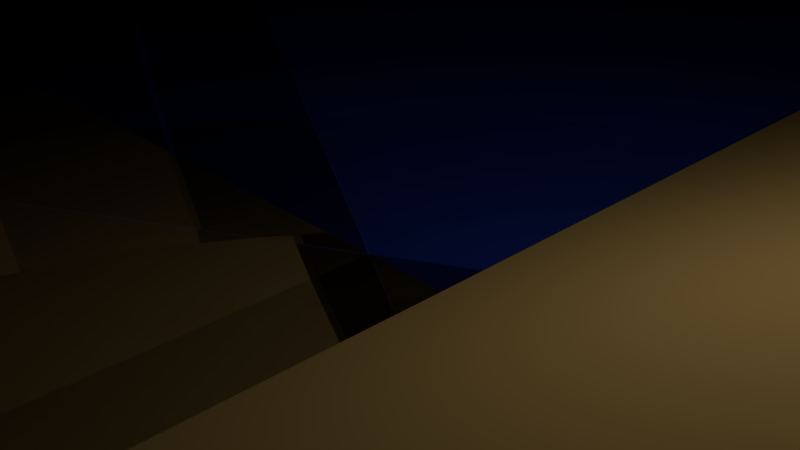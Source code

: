 # Source: FloorWater.blend  (saved by Blender 2.78.0; exported with 4.5.12 LTS)
import bpy
from mathutils import Matrix  # noqa: F401  (used for matrix-valued properties, if any)

bpy.ops.wm.read_factory_settings(use_empty=True)
scene = bpy.context.scene
scene.name = 'Scene'

# ---- collections
col_collection_1 = bpy.data.collections.new('Collection 1'); scene.collection.children.link(col_collection_1)

# ---- materials (node trees are filled in below, after node groups)
mat_tile_waterdeep = bpy.data.materials.new('tile_waterDeep')
mat_tile_waterdeep.alpha_threshold = 0.0
mat_tile_waterdeep.use_transparent_shadow = False
mat_tile_waterdeep.diffuse_color = (0.02432, 0.07331, 0.5173, 1.0)
mat_tile_waterdeep.roughness = 0.5
mat_tile_top02 = bpy.data.materials.new('tile_top02')
mat_tile_top02.alpha_threshold = 0.0
mat_tile_top02.use_transparent_shadow = False
mat_tile_top02.diffuse_color = (0.3226, 0.8, 0.1815, 1.0)
mat_tile_top02.roughness = 0.5
mat_tile_waterbase = bpy.data.materials.new('tile_waterBase')
mat_tile_waterbase.alpha_threshold = 0.0
mat_tile_waterbase.use_transparent_shadow = False
mat_tile_waterbase.diffuse_color = (0.07925, 0.3712, 0.8, 1.0)
mat_tile_waterbase.roughness = 0.5
mat_tile_top04 = bpy.data.materials.new('tile_top04')
mat_tile_top04.alpha_threshold = 0.0
mat_tile_top04.use_transparent_shadow = False
mat_tile_top04.roughness = 0.5
mat_tile_top05 = bpy.data.materials.new('tile_top05')
mat_tile_top05.alpha_threshold = 0.0
mat_tile_top05.use_transparent_shadow = False
mat_tile_top05.diffuse_color = (0.8, 0.7633, 0.04656, 1.0)
mat_tile_top05.roughness = 0.5
mat_tile_top06 = bpy.data.materials.new('tile_top06')
mat_tile_top06.alpha_threshold = 0.0
mat_tile_top06.use_transparent_shadow = False
mat_tile_top06.diffuse_color = (0.8, 0.1391, 0.07538, 1.0)
mat_tile_top06.roughness = 0.5
mat_tile_waterlight = bpy.data.materials.new('tile_waterLight')
mat_tile_waterlight.alpha_threshold = 0.0
mat_tile_waterlight.use_transparent_shadow = False
mat_tile_waterlight.diffuse_color = (0.2785, 0.4828, 0.8, 1.0)
mat_tile_waterlight.roughness = 0.5
mat_canyon_orangemat = bpy.data.materials.new('Canyon_orangeMat')
mat_canyon_orangemat.alpha_threshold = 0.0
mat_canyon_orangemat.use_transparent_shadow = False
mat_canyon_orangemat.diffuse_color = (0.9047, 0.5647, 0.1746, 1.0)
mat_canyon_orangemat.roughness = 0.5

# ---- material node trees

# ---- world
world_world = bpy.data.worlds.new('World'); scene.world = world_world
world_world.color = (0.05088, 0.05088, 0.05088)
world_world.use_sun_shadow = False
world_world.sun_shadow_jitter_overblur = 0.0
world_world.cycles.sampling_method = 'MANUAL'

# ---- cameras
cam_camera = bpy.data.cameras.new('Camera')
cam_camera.clip_end = 100.0
cam_camera.lens = 35.0
cam_camera.sensor_width = 32.0
cam_camera.sensor_height = 18.0
cam_camera.ortho_scale = 7.314
cam_camera.dof.focus_distance = 0.0
cam_camera.dof.aperture_fstop = 128.0

# ---- lights
light_lamp = bpy.data.lights.new('Lamp', 'POINT')
light_lamp.transmission_factor = 0.0
light_lamp.cutoff_distance = 30.0
light_lamp.energy = 100.0
light_lamp.shadow_buffer_clip_start = 1.001
light_lamp.shadow_soft_size = 0.1
light_lamp.shadow_maximum_resolution = 0.006
light_lamp.use_absolute_resolution = True

# ---- meshes
me_object_000 = bpy.data.meshes.new('Object.000')
me_object_000.from_pydata([(0.0, 6530.0, -200.0), (-5678.0, -3265.0, -200.0), (-5678.0, 3265.0, -200.0), (-5678.0, 3265.0, 0.0005035), (0.0, 6530.0, 0.001022), (5678.0, 3265.0, -200.0), (5678.0, -3265.0, -200.0), (5678.0, -3265.0, -0.0005035), (0.0, -6530.0, -200.0), (0.0, -6530.0, -0.001022), (-5678.0, -3265.0, -0.0005035), (5678.0, 3265.0, 0.0005035), (0.0, 0.0, 0.0)], [], [(3, 0, 2), (0, 3, 4), (4, 5, 0), (5, 7, 6), (7, 8, 6), (8, 7, 9), (9, 1, 8), (1, 9, 10), (3, 1, 10), (9, 12, 10), (7, 11, 12), (12, 11, 4), (7, 5, 11), (5, 4, 11), (1, 3, 2), (7, 12, 9), (12, 4, 3), (10, 12, 3)])
me_object_000.polygons.foreach_set('use_smooth', [True] * 18)
me_object_000.polygons.foreach_set('material_index', [4, 4, 5, 0, 1, 1, 2, 2, 3, 2, 0, 5, 0, 5, 3, 1, 4, 3])
_k = set([(0, 4), (1, 3), (1, 10), (2, 3), (3, 4), (3, 10), (4, 11), (5, 7), (5, 11), (6, 7), (7, 9), (7, 11), (8, 9), (9, 10)])
me_object_000.attributes.new('sharp_edge', 'BOOLEAN', 'EDGE').data.foreach_set('value', [ (min(e.vertices), max(e.vertices)) in _k for e in me_object_000.edges])
_uv = me_object_000.uv_layers.new(name='UVMap')
_uv.uv.foreach_set('vector', [0.8458, 0.2485, 0.7687, 0.7485, 0.7687, 0.2485, 0.7687, 0.7485, 0.8458, 0.2485, 0.8458, 0.7485, 0.8458, 0.7485, 0.7687, 1.0, 0.7687, 0.7485, 0.9229, 0.0, 1.0, 0.4985, 0.9229, 0.4985, 0.9229, 0.0, 0.8458, 0.2515, 0.8458, 0.0, 0.8458, 0.2515, 0.9229, 0.0, 0.9229, 0.2515, 0.9229, 0.2515, 0.8458, 0.7515, 0.8458, 0.2515, 0.8458, 0.7515, 0.9229, 0.2515, 0.9229, 0.7515, 0.8458, 0.2485, 0.7687, 5.291e-08, 0.8458, 0.0, 1.177e-07, 0.7485, 0.3843, 0.5, 0.3843, 1.0, 0.0, 0.2485, 0.3843, 0.0, 0.3843, 0.5, 0.3843, 0.5, 0.3843, 0.0, 0.7687, 0.2515, 1.0, 0.4985, 0.9229, 0.0, 1.0, 0.0, 0.7687, 1.0, 0.8458, 0.7485, 0.8458, 1.0, 0.7687, 5.291e-08, 0.8458, 0.2485, 0.7687, 0.2485, 0.0, 0.2485, 0.3843, 0.5, 1.177e-07, 0.7485, 0.3843, 0.5, 0.7687, 0.2515, 0.7687, 0.7515, 0.3843, 1.0, 0.3843, 0.5, 0.7687, 0.7515])
me_object_000.materials.append(mat_tile_waterdeep)
me_object_000.materials.append(mat_tile_top02)
me_object_000.materials.append(mat_tile_waterbase)
me_object_000.materials.append(mat_tile_top04)
me_object_000.materials.append(mat_tile_top05)
me_object_000.materials.append(mat_tile_top06)
me_object_000.use_remesh_preserve_volume = False
me_object_000.use_remesh_preserve_attributes = False
me_object_000.use_mirror_vertex_groups = False
me_object_000.update()
me_object_000.normals_split_custom_set([tuple(v) for v in zip(*[iter([-0.4985, 0.8669, 0.0, -0.4985, 0.8669, 0.0, -0.4985, 0.8669, 0.0, -0.4985, 0.8669, 0.0, -0.4985, 0.8669, 0.0, -0.4985, 0.8669, 0.0, 0.4985, 0.8669, 0.0, 0.4985, 0.8669, 0.0, 0.4985, 0.8669, 0.0, 1.0, -1.914e-07, 0.0, 1.0, -1.914e-07, 0.0, 1.0, -1.914e-07, 0.0, 0.4985, -0.8669, 0.0, 0.4985, -0.8669, 0.0, 0.4985, -0.8669, 0.0, 0.4985, -0.8669, 0.0, 0.4985, -0.8669, 0.0, 0.4985, -0.8669, 0.0, -0.4985, -0.8669, 0.0, -0.4985, -0.8669, 0.0, -0.4985, -0.8669, 0.0, -0.4985, -0.8669, 0.0, -0.4985, -0.8669, 0.0, -0.4985, -0.8669, 0.0, -1.0, 0.0, 0.0, -1.0, 0.0, 0.0, -1.0, 0.0, 0.0, 0.0, -1.566e-07, 1.0, 0.0, -1.558e-07, 1.0, 6.701e-10, -1.554e-07, 1.0, -6.701e-10, -1.554e-07, 1.0, 6.701e-10, -1.554e-07, 1.0, 0.0, -1.558e-07, 1.0, 0.0, -1.558e-07, 1.0, 6.701e-10, -1.554e-07, 1.0, 0.0, -1.566e-07, 1.0, 1.0, 1.914e-07, 0.0, 1.0, 1.914e-07, 0.0, 1.0, 1.914e-07, 0.0, 0.4985, 0.8669, 0.0, 0.4985, 0.8669, 0.0, 0.4985, 0.8669, 0.0, -1.0, 0.0, 0.0, -1.0, 0.0, 0.0, -1.0, 0.0, 0.0, -6.701e-10, -1.554e-07, 1.0, 0.0, -1.558e-07, 1.0, 0.0, -1.566e-07, 1.0, 0.0, -1.558e-07, 1.0, 0.0, -1.566e-07, 1.0, -6.701e-10, -1.554e-07, 1.0, 6.701e-10, -1.554e-07, 1.0, 0.0, -1.558e-07, 1.0, -6.701e-10, -1.554e-07, 1.0])] * 3)])
me_object_1 = bpy.data.meshes.new('Object.1')
me_object_1.from_pydata([(0.0, 6530.0, -200.0), (-5678.0, -3265.0, -200.0), (-5678.0, 3265.0, -200.0), (-5678.0, 3265.0, 0.0005035), (0.0, 6530.0, 0.001022), (5678.0, 3265.0, -200.0), (5678.0, -3265.0, -200.0), (5678.0, -3265.0, -0.0005035), (0.0, -6530.0, -200.0), (0.0, -6530.0, -0.001022), (-5678.0, -3265.0, -0.0005035), (5678.0, 3265.0, 0.0005035), (0.0, 0.0, 0.0), (-1322.0, 2223.0, 162.6), (-1550.0, 2662.0, -37.44), (-1225.0, 2223.0, 162.6), (-996.3, 2662.0, -37.44), (-1322.0, -2226.0, 162.6), (-1550.0, -2660.0, -37.44), (-1225.0, -2226.0, 162.6), (-996.3, -2660.0, -37.44), (-2349.0, 2226.0, 22.26), (-2560.0, 2660.0, -177.7), (-2217.0, 2226.0, 22.26), (-2006.0, 2660.0, -177.7), (-2349.0, -2223.0, 22.26), (-2560.0, -2662.0, -177.7), (-2217.0, -2223.0, 22.26), (-2006.0, -2662.0, -177.7), (2531.0, 2193.0, 109.6), (2430.0, 2418.0, -15.53), (2661.0, 2193.0, 109.6), (2761.0, 2418.0, -15.53), (2531.0, -2193.0, 109.6), (2430.0, -2418.0, -15.53), (2661.0, -2193.0, 109.6), (2761.0, -2418.0, -15.53)], [], [(3, 0, 2), (0, 3, 4), (4, 5, 0), (5, 7, 6), (7, 8, 6), (8, 7, 9), (9, 1, 8), (1, 9, 10), (3, 1, 10), (9, 12, 10), (7, 11, 12), (12, 11, 4), (7, 5, 11), (5, 4, 11), (1, 3, 2), (7, 12, 9), (12, 4, 3), (10, 12, 3), (13, 17, 19, 15), (18, 14, 16, 20), (16, 15, 19, 20), (14, 13, 15, 16), (18, 17, 13, 14), (20, 19, 17, 18), (21, 25, 27, 23), (26, 22, 24, 28), (24, 23, 27, 28), (22, 21, 23, 24), (26, 25, 21, 22), (28, 27, 25, 26), (29, 33, 35, 31), (34, 30, 32, 36), (32, 31, 35, 36), (30, 29, 31, 32), (34, 33, 29, 30), (36, 35, 33, 34)])
me_object_1.polygons.foreach_set('use_smooth', [True] * 36)
me_object_1.polygons.foreach_set('material_index', [0, 0, 0, 0, 0, 0, 0, 0, 0, 0, 0, 0, 0, 0, 0, 0, 0, 0, 1, 1, 1, 1, 1, 1, 1, 1, 1, 1, 1, 1, 2, 2, 2, 2, 2, 2])
_k = set([(0, 4), (1, 3), (1, 10), (2, 3), (3, 4), (3, 10), (4, 11), (5, 7), (5, 11), (6, 7), (7, 9), (7, 11), (8, 9), (9, 10)])
me_object_1.attributes.new('sharp_edge', 'BOOLEAN', 'EDGE').data.foreach_set('value', [ (min(e.vertices), max(e.vertices)) in _k for e in me_object_1.edges])
_uv = me_object_1.uv_layers.new(name='UVMap')
_uv.uv.foreach_set('vector', [0.8458, 0.2485, 0.7687, 0.7485, 0.7687, 0.2485, 0.7687, 0.7485, 0.8458, 0.2485, 0.8458, 0.7485, 0.8458, 0.7485, 0.7687, 1.0, 0.7687, 0.7485, 0.9229, 0.0, 1.0, 0.4985, 0.9229, 0.4985, 0.9229, 0.0, 0.8458, 0.2515, 0.8458, 0.0, 0.8458, 0.2515, 0.9229, 0.0, 0.9229, 0.2515, 0.9229, 0.2515, 0.8458, 0.7515, 0.8458, 0.2515, 0.8458, 0.7515, 0.9229, 0.2515, 0.9229, 0.7515, 0.8458, 0.2485, 0.7687, 5.291e-08, 0.8458, 0.0, 1.177e-07, 0.7485, 0.3843, 0.5, 0.3843, 1.0, 0.0, 0.2485, 0.3843, 0.0, 0.3843, 0.5, 0.3843, 0.5, 0.3843, 0.0, 0.7687, 0.2515, 1.0, 0.4985, 0.9229, 0.0, 1.0, 0.0, 0.7687, 1.0, 0.8458, 0.7485, 0.8458, 1.0, 0.7687, 5.291e-08, 0.8458, 0.2485, 0.7687, 0.2485, 0.0, 0.2485, 0.3843, 0.5, 1.177e-07, 0.7485, 0.3843, 0.5, 0.7687, 0.2515, 0.7687, 0.7515, 0.3843, 1.0, 0.3843, 0.5, 0.7687, 0.7515, 0.0, 0.0, 0.0, 0.0, 0.0, 0.0, 0.0, 0.0, 0.0, 0.0, 0.0, 0.0, 0.0, 0.0, 0.0, 0.0, 0.0, 0.0, 0.0, 0.0, 0.0, 0.0, 0.0, 0.0, 0.0, 0.0, 0.0, 0.0, 0.0, 0.0, 0.0, 0.0, 0.0, 0.0, 0.0, 0.0, 0.0, 0.0, 0.0, 0.0, 0.0, 0.0, 0.0, 0.0, 0.0, 0.0, 0.0, 0.0, 0.0, 0.0, 0.0, 0.0, 0.0, 0.0, 0.0, 0.0, 0.0, 0.0, 0.0, 0.0, 0.0, 0.0, 0.0, 0.0, 0.0, 0.0, 0.0, 0.0, 0.0, 0.0, 0.0, 0.0, 0.0, 0.0, 0.0, 0.0, 0.0, 0.0, 0.0, 0.0, 0.0, 0.0, 0.0, 0.0, 0.0, 0.0, 0.0, 0.0, 0.0, 0.0, 0.0, 0.0, 0.0, 0.0, 0.0, 0.0, 0.0, 0.0, 0.0, 0.0, 0.0, 0.0, 0.0, 0.0, 0.0, 0.0, 0.0, 0.0, 0.0, 0.0, 0.0, 0.0, 0.0, 0.0, 0.0, 0.0, 0.0, 0.0, 0.0, 0.0, 0.0, 0.0, 0.0, 0.0, 0.0, 0.0, 0.0, 0.0, 0.0, 0.0, 0.0, 0.0, 0.0, 0.0, 0.0, 0.0, 0.0, 0.0, 0.0, 0.0, 0.0, 0.0, 0.0, 0.0])
me_object_1.materials.append(mat_tile_waterdeep)
me_object_1.materials.append(mat_tile_waterbase)
me_object_1.materials.append(mat_tile_waterlight)
me_object_1.use_remesh_preserve_volume = False
me_object_1.use_remesh_preserve_attributes = False
me_object_1.use_mirror_vertex_groups = False
me_object_1.update()
me_object_1.normals_split_custom_set([tuple(v) for v in zip(*[iter([-0.4985, 0.8669, 0.0, -0.4985, 0.8669, 0.0, -0.4985, 0.8669, 0.0, -0.4985, 0.8669, 0.0, -0.4985, 0.8669, 0.0, -0.4985, 0.8669, 0.0, 0.4985, 0.8669, 0.0, 0.4985, 0.8669, 0.0, 0.4985, 0.8669, 0.0, 1.0, 1.914e-07, 0.0, 1.0, 1.914e-07, 0.0, 1.0, 1.914e-07, 0.0, 0.4985, -0.8669, 0.0, 0.4985, -0.8669, 0.0, 0.4985, -0.8669, 0.0, 0.4985, -0.8669, 0.0, 0.4985, -0.8669, 0.0, 0.4985, -0.8669, 0.0, -0.4985, -0.8669, 0.0, -0.4985, -0.8669, 0.0, -0.4985, -0.8669, 0.0, -0.4985, -0.8669, 0.0, -0.4985, -0.8669, 0.0, -0.4985, -0.8669, 0.0, -1.0, 1.914e-07, 0.0, -1.0, 1.914e-07, 0.0, -1.0, 1.914e-07, 0.0, 0.0, -1.566e-07, 1.0, 0.0, -1.558e-07, 1.0, 6.701e-10, -1.554e-07, 1.0, -6.701e-10, -1.554e-07, 1.0, 6.701e-10, -1.554e-07, 1.0, 0.0, -1.558e-07, 1.0, 0.0, -1.558e-07, 1.0, 6.701e-10, -1.554e-07, 1.0, 0.0, -1.566e-07, 1.0, 1.0, 0.0, 0.0, 1.0, 0.0, 0.0, 1.0, 0.0, 0.0, 0.4985, 0.8669, 0.0, 0.4985, 0.8669, 0.0, 0.4985, 0.8669, 0.0, -1.0, 0.0, 0.0, -1.0, 0.0, 0.0, -1.0, 0.0, 0.0, -6.701e-10, -1.554e-07, 1.0, 0.0, -1.558e-07, 1.0, 0.0, -1.566e-07, 1.0, 0.0, -1.558e-07, 1.0, 0.0, -1.566e-07, 1.0, -6.701e-10, -1.554e-07, 1.0, 6.701e-10, -1.554e-07, 1.0, 0.0, -1.558e-07, 1.0, -6.701e-10, -1.554e-07, 1.0, -0.2966, 0.1484, 0.9434, -0.2962, -0.1499, 0.9433, 0.2962, -0.1499, 0.9433, 0.2966, 0.1484, 0.9434, -0.6428, -0.7525, -0.1436, -0.642, 0.7533, -0.1427, 0.642, 0.7533, -0.1427, 0.6428, -0.7525, -0.1436, 0.642, 0.7533, -0.1427, 0.2966, 0.1484, 0.9434, 0.2962, -0.1499, 0.9433, 0.6428, -0.7525, -0.1436, -0.642, 0.7533, -0.1427, -0.2966, 0.1484, 0.9434, 0.2966, 0.1484, 0.9434, 0.642, 0.7533, -0.1427, -0.6428, -0.7525, -0.1436, -0.2962, -0.1499, 0.9433, -0.2966, 0.1484, 0.9434, -0.642, 0.7533, -0.1427, 0.6428, -0.7525, -0.1436, 0.2962, -0.1499, 0.9433, -0.2962, -0.1499, 0.9433, -0.6428, -0.7525, -0.1436, -0.3151, 0.149, 0.9373, -0.3155, -0.1475, 0.9374, 0.3155, -0.1475, 0.9374, 0.3151, 0.149, 0.9373, -0.6354, -0.7584, -0.1455, -0.6361, 0.7576, -0.1465, 0.6361, 0.7576, -0.1465, 0.6354, -0.7584, -0.1455, 0.6361, 0.7576, -0.1465, 0.3151, 0.149, 0.9373, 0.3155, -0.1475, 0.9374, 0.6354, -0.7584, -0.1455, -0.6361, 0.7576, -0.1465, -0.3151, 0.149, 0.9373, 0.3151, 0.149, 0.9373, 0.6361, 0.7576, -0.1465, -0.6354, -0.7584, -0.1455, -0.3155, -0.1475, 0.9374, -0.3151, 0.149, 0.9373, -0.6361, 0.7576, -0.1465, 0.6354, -0.7584, -0.1455, 0.3155, -0.1475, 0.9374, -0.3155, -0.1475, 0.9374, -0.6354, -0.7584, -0.1455, -0.3695, 0.1775, 0.9121, -0.3695, -0.1775, 0.9121, 0.3695, -0.1775, 0.9121, 0.3695, 0.1775, 0.9121, -0.6285, -0.7577, -0.1758, -0.6285, 0.7577, -0.1758, 0.6285, 0.7577, -0.1758, 0.6285, -0.7577, -0.1758, 0.6285, 0.7577, -0.1758, 0.3695, 0.1775, 0.9121, 0.3695, -0.1775, 0.9121, 0.6285, -0.7577, -0.1758, -0.6285, 0.7577, -0.1758, -0.3695, 0.1775, 0.9121, 0.3695, 0.1775, 0.9121, 0.6285, 0.7577, -0.1758, -0.6285, -0.7577, -0.1758, -0.3695, -0.1775, 0.9121, -0.3695, 0.1775, 0.9121, -0.6285, 0.7577, -0.1758, 0.6285, -0.7577, -0.1758, 0.3695, -0.1775, 0.9121, -0.3695, -0.1775, 0.9121, -0.6285, -0.7577, -0.1758])] * 3)])
me_cube_001 = bpy.data.meshes.new('Cube.001')
me_cube_001.from_pydata([(720.9, 2758.0, 750.0), (750.0, 2796.0, 1023.0), (-546.0, 3000.0, 477.0), (-543.8, 2987.0, 750.0), (-546.0, 3000.0, 1023.0), (-750.0, 2796.0, 1023.0), (-750.0, 2796.0, 750.0), (-750.0, 2796.0, 477.0), (-546.0, 2796.0, 0.0), (-750.0, 2796.0, 204.0), (-546.0, 3000.0, 204.0), (-750.0, 2796.0, 1296.0), (-546.0, 2796.0, 1500.0), (-546.0, 3000.0, 1296.0), (371.2, 2244.0, 209.5), (371.2, 2448.0, 413.5), (575.2, 2244.0, 413.5), (546.0, 2796.0, 1500.0), (750.0, 2796.0, 1296.0), (546.0, 3000.0, 1296.0), (-546.0, -2796.0, 0.0), (-546.0, -3000.0, 204.0), (-750.0, -2796.0, 204.0), (-546.0, -2796.0, 1500.0), (-750.0, -2796.0, 1296.0), (-546.0, -3000.0, 1296.0), (546.0, -2796.0, 0.0), (750.0, -2796.0, 204.0), (546.0, -3000.0, 204.0), (546.0, -2796.0, 1500.0), (546.0, -3000.0, 1296.0), (750.0, -2796.0, 1296.0), (575.2, 2244.0, 686.5), (371.2, 2448.0, 686.5), (514.9, 2949.0, 750.0), (546.0, 3000.0, 1023.0), (546.0, -3000.0, 1023.0), (546.0, -3000.0, 750.0), (546.0, -3000.0, 477.0), (750.0, -2796.0, 477.0), (750.0, -2796.0, 750.0), (750.0, -2796.0, 1023.0), (-750.0, -2796.0, 1023.0), (-750.0, -2796.0, 750.0), (-750.0, -2796.0, 477.0), (-546.0, -3000.0, 477.0), (-546.0, -3000.0, 750.0), (-546.0, -3000.0, 1023.0), (546.0, -2097.0, 0.0), (546.0, -1398.0, 0.0), (546.0, -699.0, 67.51), (371.2, -551.5, 209.5), (371.2, 147.5, 209.5), (371.2, 846.5, 209.5), (371.2, 1545.0, 209.5), (575.2, 1545.0, 413.5), (575.2, 846.5, 413.5), (620.3, 147.5, 404.5), (575.2, -551.5, 413.5), (750.0, -699.0, 271.5), (750.0, -1398.0, 204.0), (750.0, -2097.0, 204.0), (547.7, 2097.0, 1508.0), (570.5, 1398.0, 1408.0), (566.3, 699.0, 1398.0), (548.9, 0.02021, 1515.0), (546.2, -699.0, 1501.0), (408.3, -1398.0, 1500.0), (408.3, -2097.0, 1500.0), (612.3, -2097.0, 1296.0), (612.3, -1398.0, 1296.0), (756.2, -699.0, 1299.0), (750.0, 0.0001221, 1296.0), (749.5, 699.0, 1145.0), (744.7, 1398.0, 1143.0), (750.0, 2097.0, 1296.0), (-546.0, 2097.0, 0.0), (-533.8, 1398.0, 0.0), (-319.6, 699.0, 0.0), (-306.0, 20.92, 0.0), (-468.4, -485.4, 12.74), (-540.3, -1184.0, 12.74), (-546.0, -2095.0, 0.0), (-750.0, -2084.0, 204.0), (-703.0, -1029.0, 309.4), (-518.9, -329.7, 309.4), (-425.9, 47.84, 204.0), (-471.1, 699.0, 195.0), (-718.3, 1398.0, 204.0), (-750.0, 2097.0, 204.0), (-528.4, -2097.0, 1271.0), (-528.4, -1390.0, 1271.0), (-546.2, -699.0, 1501.0), (-548.9, 0.02046, 1448.0), (-566.3, 699.0, 1482.0), (-570.5, 1398.0, 1492.0), (-547.7, 2097.0, 1508.0), (-750.0, 2097.0, 1296.0), (-744.7, 1398.0, 1227.0), (-738.0, 699.0, 1229.0), (-739.6, -0.0001221, 1229.0), (-756.2, -676.3, 1299.0), (-604.5, -1311.0, 1067.0), (-604.5, -2097.0, 1067.0), (551.7, 1545.0, 686.5), (575.2, 846.5, 686.5), (590.5, 147.5, 683.4), (575.1, -551.5, 686.3), (750.8, -699.0, 543.9), (750.0, -1398.0, 477.0), (688.7, -2097.0, 477.0), (797.4, 2097.0, 750.0), (720.8, 1360.0, 750.0), (722.8, 657.0, 750.1), (721.2, -37.5, 750.5), (751.0, -699.0, 750.7), (750.0, -1398.0, 750.0), (730.0, -2097.0, 750.0), (802.6, 2097.0, 1023.0), (802.8, 1396.0, 1001.0), (689.5, 698.9, 1001.0), (680.6, -0.1533, 1023.0), (752.5, -699.0, 1024.0), (727.1, -1398.0, 1023.0), (727.1, -2097.0, 1023.0), (-688.7, -2084.0, 477.0), (-703.0, -1029.0, 582.4), (-519.7, -329.7, 582.3), (-425.9, 47.9, 476.8), (-441.2, 699.0, 474.0), (-717.8, 1398.0, 477.0), (-726.6, 2097.0, 477.0), (-706.1, -2085.0, 724.1), (-714.8, -1104.0, 753.2), (-642.8, -415.4, 767.6), (-502.2, 42.83, 749.9), (-503.5, 699.0, 750.0), (-733.9, 1398.0, 750.0), (-818.7, 2097.0, 750.0), (-604.5, -2097.0, 793.8), (-604.5, -1167.0, 793.8), (-751.2, -550.6, 1024.0), (-581.4, -0.1533, 1014.0), (-588.7, 698.9, 1013.0), (-802.8, 1396.0, 1014.0), (-802.6, 2097.0, 1023.0), (243.9, 2397.0, 92.77), (0.003082, 2796.0, 0.0), (-273.0, 2796.0, 0.0), (-273.0, 3000.0, 204.0), (0.003326, 3000.0, 204.0), (243.9, 2600.0, 296.8), (-273.0, 2796.0, 1501.0), (0.003082, 2796.0, 1500.0), (273.0, 2796.0, 1501.0), (273.0, 3000.0, 1296.0), (0.003265, 3000.0, 1296.0), (-273.0, 3000.0, 1296.0), (-273.0, -2796.0, 0.0), (-0.003082, -2796.0, 0.0), (273.0, -2796.0, 0.0), (273.0, -3000.0, 204.0), (-0.003326, -3000.0, 204.0), (-273.0, -3000.0, 204.0), (273.0, -2796.0, 1500.0), (-0.003082, -2796.0, 1500.0), (-273.0, -2796.0, 1500.0), (-273.0, -3000.0, 1296.0), (-0.003265, -3000.0, 1296.0), (273.0, -3000.0, 1296.0), (-272.4, 2983.0, 477.0), (0.003326, 3000.0, 477.0), (243.9, 2586.0, 579.0), (-259.7, 2834.0, 750.0), (0.003326, 2992.0, 750.0), (259.7, 2824.0, 750.0), (-273.0, 2918.0, 1023.0), (0.003326, 2878.0, 1023.0), (273.0, 2918.0, 1023.0), (273.0, -3005.0, 477.0), (-0.003326, -3000.0, 477.0), (-273.0, -3005.0, 477.0), (273.0, -3000.0, 750.0), (-0.003326, -3044.0, 750.0), (-273.0, -3000.0, 750.0), (273.0, -3000.0, 1023.0), (-0.003326, -3000.0, 1023.0), (-273.0, -3000.0, 1023.0), (243.9, 1697.0, 92.77), (0.002289, 2097.0, 0.0), (-273.0, 2097.0, 0.0), (243.9, 998.5, 92.77), (0.001495, 1398.0, 0.0), (-273.0, 1398.0, 0.0), (243.9, 299.5, 92.77), (0.05224, 699.0, 0.0), (-194.0, 699.0, 0.0), (243.9, -399.5, 92.77), (1.301, 0.0, 0.0), (-181.1, -6.104e-05, 0.0), (273.0, -699.0, 110.7), (-0.000824, -699.0, 0.0), (-273.0, -631.6, 0.0), (273.0, -1398.0, 0.0), (-0.001556, -1398.0, 0.0), (-273.0, -1331.0, 0.0), (273.0, -2097.0, 0.0), (-0.002289, -2097.0, 0.0), (-273.0, -2097.0, 0.0), (250.1, -2097.0, 1500.0), (-0.002289, -2097.0, 1637.0), (-273.0, -2097.0, 1449.0), (256.5, -1398.0, 1595.0), (-0.001556, -1398.0, 1500.0), (-273.0, -1398.0, 1556.0), (279.6, -699.1, 1539.0), (-0.000801, -701.0, 1348.0), (-279.6, -699.1, 1539.0), (273.5, 0.003111, 1506.0), (-3.051e-05, -0.6245, 1379.0), (-273.5, 0.003233, 1496.0), (273.0, 699.0, 1485.0), (0.0007629, 699.0, 1500.0), (-273.0, 699.0, 1493.0), (273.0, 1398.0, 1538.0), (0.001495, 1398.0, 1573.0), (-273.0, 1398.0, 1547.0), (273.2, 2097.0, 1512.0), (0.002188, 2098.0, 1689.0), (-273.2, 2097.0, 1512.0)], [], [(145, 97, 11, 5), (187, 167, 25, 47), (24, 42, 47, 25), (229, 152, 12, 96), (178, 155, 19, 35), (124, 69, 31, 41), (8, 9, 10), (11, 12, 13), (14, 15, 16), (17, 18, 19), (20, 21, 22), (23, 24, 25), (26, 27, 28), (29, 30, 31), (148, 8, 10, 149), (5, 11, 13, 4), (154, 17, 19, 155), (32, 16, 15, 33), (54, 14, 16, 55), (68, 29, 31, 69), (38, 28, 27, 39), (160, 26, 28, 161), (166, 23, 25, 167), (44, 22, 21, 45), (82, 20, 22, 83), (96, 12, 11, 97), (208, 158, 20, 82), (42, 43, 46, 47), (43, 44, 45, 46), (30, 36, 41, 31), (36, 37, 40, 41), (37, 38, 39, 40), (18, 1, 35, 19), (1, 0, 34, 35), (0, 32, 33, 34), (9, 7, 2, 10), (7, 6, 3, 2), (6, 5, 4, 3), (61, 110, 39, 27), (110, 117, 40, 39), (117, 124, 41, 40), (151, 172, 33, 15), (172, 175, 34, 33), (175, 178, 35, 34), (163, 181, 45, 21), (181, 184, 46, 45), (184, 187, 47, 46), (89, 131, 7, 9), (131, 138, 6, 7), (138, 145, 5, 6), (43, 42, 139, 132), (132, 139, 140, 133), (133, 140, 141, 134), (134, 141, 142, 135), (135, 142, 143, 136), (136, 143, 144, 137), (137, 144, 145, 138), (44, 43, 132, 125), (125, 132, 133, 126), (126, 133, 134, 127), (127, 134, 135, 128), (128, 135, 136, 129), (129, 136, 137, 130), (130, 137, 138, 131), (22, 44, 125, 83), (83, 125, 126, 84), (84, 126, 127, 85), (85, 127, 128, 86), (86, 128, 129, 87), (87, 129, 130, 88), (88, 130, 131, 89), (0, 1, 118, 111), (111, 118, 119, 112), (112, 119, 120, 113), (113, 120, 121, 114), (114, 121, 122, 115), (115, 122, 123, 116), (116, 123, 124, 117), (32, 0, 111, 104), (104, 111, 112, 105), (105, 112, 113, 106), (106, 113, 114, 107), (107, 114, 115, 108), (108, 115, 116, 109), (109, 116, 117, 110), (16, 32, 104, 55), (55, 104, 105, 56), (56, 105, 106, 57), (57, 106, 107, 58), (58, 107, 108, 59), (59, 108, 109, 60), (60, 109, 110, 61), (148, 190, 76, 8), (190, 193, 77, 76), (193, 196, 78, 77), (196, 199, 79, 78), (199, 202, 80, 79), (202, 205, 81, 80), (205, 208, 82, 81), (23, 90, 103, 24), (90, 91, 102, 103), (91, 92, 101, 102), (92, 93, 100, 101), (93, 94, 99, 100), (94, 95, 98, 99), (95, 96, 97, 98), (8, 76, 89, 9), (76, 77, 88, 89), (77, 78, 87, 88), (78, 79, 86, 87), (79, 80, 85, 86), (80, 81, 84, 85), (81, 82, 83, 84), (17, 62, 75, 18), (62, 63, 74, 75), (63, 64, 73, 74), (64, 65, 72, 73), (65, 66, 71, 72), (66, 67, 70, 71), (67, 68, 69, 70), (26, 48, 61, 27), (48, 49, 60, 61), (49, 50, 59, 60), (50, 51, 58, 59), (51, 52, 57, 58), (52, 53, 56, 57), (53, 54, 55, 56), (1, 18, 75, 118), (118, 75, 74, 119), (119, 74, 73, 120), (120, 73, 72, 121), (121, 72, 71, 122), (122, 71, 70, 123), (123, 70, 69, 124), (166, 211, 90, 23), (211, 214, 91, 90), (214, 217, 92, 91), (217, 220, 93, 92), (220, 223, 94, 93), (223, 226, 95, 94), (226, 229, 96, 95), (42, 24, 103, 139), (139, 103, 102, 140), (140, 102, 101, 141), (141, 101, 100, 142), (142, 100, 99, 143), (143, 99, 98, 144), (144, 98, 97, 145), (63, 62, 227, 224), (224, 227, 228, 225), (225, 228, 229, 226), (64, 63, 224, 221), (221, 224, 225, 222), (222, 225, 226, 223), (65, 64, 221, 218), (218, 221, 222, 219), (219, 222, 223, 220), (66, 65, 218, 215), (215, 218, 219, 216), (216, 219, 220, 217), (67, 66, 215, 212), (212, 215, 216, 213), (213, 216, 217, 214), (68, 67, 212, 209), (209, 212, 213, 210), (210, 213, 214, 211), (29, 68, 209, 164), (164, 209, 210, 165), (165, 210, 211, 166), (49, 48, 206, 203), (203, 206, 207, 204), (204, 207, 208, 205), (50, 49, 203, 200), (200, 203, 204, 201), (201, 204, 205, 202), (51, 50, 200, 197), (197, 200, 201, 198), (198, 201, 202, 199), (52, 51, 197, 194), (194, 197, 198, 195), (195, 198, 199, 196), (53, 52, 194, 191), (191, 194, 195, 192), (192, 195, 196, 193), (54, 53, 191, 188), (188, 191, 192, 189), (189, 192, 193, 190), (14, 54, 188, 146), (146, 188, 189, 147), (147, 189, 190, 148), (37, 36, 185, 182), (182, 185, 186, 183), (183, 186, 187, 184), (38, 37, 182, 179), (179, 182, 183, 180), (180, 183, 184, 181), (28, 38, 179, 161), (161, 179, 180, 162), (162, 180, 181, 163), (3, 4, 176, 173), (173, 176, 177, 174), (174, 177, 178, 175), (2, 3, 173, 170), (170, 173, 174, 171), (171, 174, 175, 172), (10, 2, 170, 149), (149, 170, 171, 150), (150, 171, 172, 151), (48, 26, 160, 206), (206, 160, 159, 207), (207, 159, 158, 208), (29, 164, 169, 30), (164, 165, 168, 169), (165, 166, 167, 168), (20, 158, 163, 21), (158, 159, 162, 163), (159, 160, 161, 162), (12, 152, 157, 13), (152, 153, 156, 157), (153, 154, 155, 156), (14, 146, 151, 15), (146, 147, 150, 151), (147, 148, 149, 150), (4, 13, 157, 176), (176, 157, 156, 177), (177, 156, 155, 178), (62, 17, 154, 227), (227, 154, 153, 228), (228, 153, 152, 229), (36, 30, 169, 185), (185, 169, 168, 186), (186, 168, 167, 187)])
me_cube_001.polygons.foreach_set('use_smooth', [True] * 232)
_uv = me_cube_001.uv_layers.new(name='UVMap')
_uv.uv.foreach_set('vector', [0.1664, 0.7661, 0.1993, 0.7672, 0.1995, 0.8722, 0.1634, 0.8715, 0.9304, 0.07172, 0.9304, 0.03067, 0.9702, 0.03067, 0.9702, 0.07172, 1.0, 0.03067, 1.0, 0.07172, 0.9702, 0.07172, 0.9702, 0.03067, 0.4718, 0.7663, 0.4716, 0.8714, 0.4329, 0.8714, 0.4328, 0.7663, 0.8215, 0.2973, 0.781, 0.2973, 0.781, 0.2563, 0.8208, 0.2563, 0.2774, 0.1358, 0.2349, 0.1358, 0.2391, 0.03066, 0.2781, 0.03067, 0.01537, 0.87, 0.05494, 0.8692, 0.04241, 0.9011, 0.3969, 0.8715, 0.4329, 0.8714, 0.4258, 0.9021, 0.6438, 0.7884, 0.6356, 0.8199, 0.607, 0.789, 0.2037, 0.8714, 0.2391, 0.8714, 0.2328, 0.9021, 0.0142, 0.03008, 0.04116, 0.0, 0.05378, 0.02933, 0.4319, 0.03065, 0.3958, 0.03071, 0.4247, 0.0, 0.6277, 0.0298, 0.5909, 0.03041, 0.6195, 0.0, 0.2037, 0.03067, 0.2328, 0.0, 0.2391, 0.03066, 0.9717, 0.3794, 0.9717, 0.4204, 0.9401, 0.4205, 0.9401, 0.3794, 0.8225, 0.4511, 0.7828, 0.4511, 0.781, 0.4205, 0.8208, 0.4205, 0.5491, 0.8713, 0.5877, 0.8712, 0.5807, 0.9019, 0.542, 0.902, 0.7729, 0.8734, 0.7729, 0.9143, 0.7431, 0.9125, 0.7431, 0.8715, 0.6438, 0.6834, 0.6438, 0.7884, 0.607, 0.789, 0.607, 0.684, 0.1995, 0.1358, 0.2037, 0.03067, 0.2391, 0.03066, 0.2349, 0.1358, 0.8108, 0.1538, 0.8108, 0.1949, 0.781, 0.1949, 0.781, 0.1538, 0.8506, 0.2255, 0.8108, 0.2255, 0.8108, 0.1949, 0.8506, 0.1949, 0.9304, 0.0, 0.9702, 0.0, 0.9702, 0.03067, 0.9304, 0.03067, 1.0, 0.1538, 1.0, 0.1949, 0.9702, 0.1949, 0.9702, 0.1538, 0.01435, 0.1353, 0.0142, 0.03008, 0.05378, 0.02933, 0.05392, 0.1363, 0.4328, 0.7663, 0.4329, 0.8714, 0.3969, 0.8715, 0.3967, 0.7664, 0.7427, 0.1358, 0.7427, 0.03079, 0.781, 0.03111, 0.781, 0.1364, 1.0, 0.07172, 1.0, 0.1128, 0.9702, 0.1128, 0.9702, 0.07172, 1.0, 0.1128, 1.0, 0.1538, 0.9702, 0.1538, 0.9702, 0.1128, 0.8108, 0.03067, 0.8108, 0.07172, 0.781, 0.07172, 0.781, 0.03067, 0.8108, 0.07172, 0.8108, 0.1128, 0.781, 0.1128, 0.781, 0.07172, 0.8108, 0.1128, 0.8108, 0.1538, 0.781, 0.1538, 0.781, 0.1128, 0.7828, 0.2255, 0.8225, 0.2255, 0.8208, 0.2563, 0.781, 0.2563, 0.8225, 0.2255, 0.8627, 0.2299, 0.861, 0.2609, 0.8208, 0.2563, 0.781, 0.968, 0.8122, 0.8938, 0.8373, 0.9278, 0.8067, 1.0, 0.9419, 0.4511, 0.9021, 0.4511, 0.9004, 0.4205, 0.9401, 0.4205, 0.9021, 0.4511, 0.8623, 0.4511, 0.8607, 0.4201, 0.9004, 0.4205, 0.8623, 0.4511, 0.8225, 0.4511, 0.8208, 0.4205, 0.8607, 0.4201, 0.395, 0.1358, 0.3541, 0.1358, 0.356, 0.03067, 0.395, 0.03067, 0.3541, 0.1358, 0.3164, 0.1358, 0.317, 0.03067, 0.356, 0.03067, 0.3164, 0.1358, 0.2774, 0.1358, 0.2781, 0.03067, 0.317, 0.03067, 0.6603, 0.9251, 0.62, 0.9229, 0.6086, 0.9022, 0.6476, 0.9022, 0.8572, 0.9505, 0.8442, 0.9857, 0.8067, 1.0, 0.8373, 0.9278, 0.8621, 0.2993, 0.8215, 0.2973, 0.8208, 0.2563, 0.861, 0.2609, 0.9304, 0.1949, 0.9304, 0.1538, 0.9702, 0.1538, 0.9702, 0.1949, 0.9304, 0.1538, 0.9304, 0.1128, 0.9702, 0.1128, 0.9702, 0.1538, 0.9304, 0.1128, 0.9304, 0.07172, 0.9702, 0.07172, 0.9702, 0.1128, 0.0548, 0.7642, 0.08949, 0.7651, 0.09108, 0.87, 0.05494, 0.8692, 0.08949, 0.7651, 0.1313, 0.7653, 0.1272, 0.8707, 0.09108, 0.87, 0.1313, 0.7653, 0.1664, 0.7661, 0.1634, 0.8715, 0.1272, 0.8707, 0.126, 0.03083, 0.1622, 0.03158, 0.123, 0.1369, 0.1201, 0.1378, 0.9161, 0.5986, 0.8992, 0.6004, 0.899, 0.4606, 0.9161, 0.4511, 0.1247, 0.2852, 0.1232, 0.2765, 0.1628, 0.3688, 0.1223, 0.3891, 0.1223, 0.3891, 0.1628, 0.3688, 0.1512, 0.4525, 0.1114, 0.4588, 0.1114, 0.4588, 0.1512, 0.4525, 0.1516, 0.5575, 0.1116, 0.5573, 0.1116, 0.5573, 0.1516, 0.5575, 0.1651, 0.6609, 0.1259, 0.6608, 0.1259, 0.6608, 0.1651, 0.6609, 0.1664, 0.7661, 0.1313, 0.7653, 0.08991, 0.03008, 0.126, 0.03083, 0.1201, 0.1378, 0.08628, 0.1375, 0.08628, 0.1375, 0.1201, 0.1378, 0.1247, 0.2852, 0.1013, 0.2961, 0.1013, 0.2961, 0.1247, 0.2852, 0.1223, 0.3891, 0.09018, 0.4023, 0.09018, 0.4023, 0.1223, 0.3891, 0.1114, 0.4588, 0.07051, 0.4593, 0.07051, 0.4593, 0.1114, 0.4588, 0.1116, 0.5573, 0.07121, 0.557, 0.07121, 0.557, 0.1116, 0.5573, 0.1259, 0.6608, 0.0888, 0.6602, 0.0888, 0.6602, 0.1259, 0.6608, 0.1313, 0.7653, 0.08949, 0.7651, 0.05378, 0.02933, 0.08991, 0.03008, 0.08628, 0.1375, 0.05392, 0.1363, 0.05392, 0.1363, 0.08628, 0.1375, 0.1013, 0.2961, 0.06521, 0.2954, 0.06521, 0.2954, 0.1013, 0.2961, 0.09018, 0.4023, 0.054, 0.4015, 0.054, 0.4015, 0.09018, 0.4023, 0.07051, 0.4593, 0.0344, 0.4585, 0.0344, 0.4585, 0.07051, 0.4593, 0.07121, 0.557, 0.03613, 0.556, 0.03613, 0.556, 0.07121, 0.557, 0.0888, 0.6602, 0.0527, 0.6594, 0.0527, 0.6594, 0.0888, 0.6602, 0.08949, 0.7651, 0.0548, 0.7642, 0.3161, 0.8657, 0.2781, 0.8714, 0.2797, 0.7663, 0.3185, 0.7663, 0.3185, 0.7663, 0.2797, 0.7663, 0.2829, 0.661, 0.3161, 0.6555, 0.3161, 0.6555, 0.2829, 0.661, 0.2794, 0.5561, 0.3162, 0.5498, 0.3162, 0.5498, 0.2794, 0.5561, 0.2759, 0.451, 0.3161, 0.4454, 0.3161, 0.4454, 0.2759, 0.451, 0.278, 0.346, 0.317, 0.346, 0.317, 0.346, 0.278, 0.346, 0.2774, 0.2409, 0.317, 0.2409, 0.317, 0.2409, 0.2774, 0.2409, 0.2774, 0.1358, 0.3164, 0.1358, 0.8122, 0.8938, 0.781, 0.968, 0.781, 0.8679, 0.8267, 0.7898, 0.8267, 0.7898, 0.781, 0.8679, 0.8035, 0.7592, 0.8347, 0.685, 0.8347, 0.685, 0.8035, 0.7592, 0.8146, 0.6541, 0.8439, 0.5803, 0.8439, 0.5803, 0.8146, 0.6541, 0.8259, 0.5504, 0.8572, 0.4761, 0.8572, 0.4761, 0.8259, 0.5504, 0.8324, 0.4511, 0.8408, 0.4512, 0.3465, 0.346, 0.317, 0.346, 0.317, 0.2409, 0.356, 0.2409, 0.356, 0.2409, 0.317, 0.2409, 0.3164, 0.1358, 0.3541, 0.1358, 0.8591, 0.4512, 0.8981, 0.4511, 0.899, 0.5562, 0.8593, 0.5563, 0.8593, 0.5563, 0.899, 0.5562, 0.8986, 0.6613, 0.8596, 0.6614, 0.8596, 0.6614, 0.8986, 0.6613, 0.8979, 0.7664, 0.8572, 0.7665, 0.8572, 0.7665, 0.8979, 0.7664, 0.899, 0.8715, 0.8601, 0.8716, 0.7274, 0.9222, 0.7431, 0.9598, 0.7107, 0.9494, 0.6952, 0.9118, 0.3853, 0.346, 0.3465, 0.346, 0.356, 0.2409, 0.395, 0.2409, 0.395, 0.2409, 0.356, 0.2409, 0.3541, 0.1358, 0.395, 0.1358, 0.7427, 0.8712, 0.7427, 0.7662, 0.781, 0.7665, 0.781, 0.8715, 0.7427, 0.7662, 0.7427, 0.6611, 0.7793, 0.6614, 0.781, 0.7665, 0.7427, 0.6611, 0.7316, 0.556, 0.7492, 0.5561, 0.7793, 0.6614, 0.7316, 0.556, 0.7298, 0.4509, 0.7473, 0.4542, 0.7492, 0.5561, 0.7298, 0.4509, 0.7427, 0.3561, 0.7696, 0.3783, 0.7473, 0.4542, 0.7427, 0.3561, 0.7427, 0.251, 0.7797, 0.2734, 0.7696, 0.3783, 0.7427, 0.251, 0.7427, 0.1358, 0.781, 0.1364, 0.7797, 0.2734, 0.4319, 0.03065, 0.4265, 0.1358, 0.4086, 0.1358, 0.3958, 0.03071, 0.1815, 0.1387, 0.1816, 0.2449, 0.1593, 0.2557, 0.1592, 0.1376, 0.4266, 0.2421, 0.4322, 0.3459, 0.3954, 0.3494, 0.4088, 0.254, 0.4322, 0.3459, 0.4301, 0.451, 0.3955, 0.4511, 0.3954, 0.3494, 0.4301, 0.451, 0.429, 0.5561, 0.3959, 0.5562, 0.3955, 0.4511, 0.429, 0.5561, 0.4289, 0.6612, 0.395, 0.6613, 0.3959, 0.5562, 0.4289, 0.6612, 0.4328, 0.7663, 0.3967, 0.7664, 0.395, 0.6613, 0.01537, 0.87, 0.01522, 0.765, 0.0548, 0.7642, 0.05494, 0.8692, 0.01522, 0.765, 0.01432, 0.6601, 0.0527, 0.6594, 0.0548, 0.7642, 0.01432, 0.6601, 0.0009761, 0.5564, 0.03613, 0.556, 0.0527, 0.6594, 0.0009761, 0.5564, 0.0, 0.4547, 0.0344, 0.4585, 0.03613, 0.556, 0.0, 0.4547, 0.01159, 0.3777, 0.054, 0.4015, 0.0344, 0.4585, 0.01159, 0.3777, 0.01587, 0.2722, 0.06521, 0.2954, 0.054, 0.4015, 0.01587, 0.2722, 0.01435, 0.1353, 0.05392, 0.1363, 0.06521, 0.2954, 0.2037, 0.8714, 0.2026, 0.7663, 0.2391, 0.7663, 0.2391, 0.8714, 0.2026, 0.7663, 0.2175, 0.6612, 0.2607, 0.6612, 0.2391, 0.7663, 0.2175, 0.6612, 0.2189, 0.5562, 0.2606, 0.5561, 0.2607, 0.6612, 0.2189, 0.5562, 0.2017, 0.4511, 0.2391, 0.4511, 0.2606, 0.5561, 0.2017, 0.4511, 0.2036, 0.346, 0.2389, 0.346, 0.2391, 0.4511, 0.2036, 0.346, 0.1995, 0.2409, 0.2349, 0.2409, 0.2389, 0.346, 0.1995, 0.2409, 0.1995, 0.1358, 0.2349, 0.1358, 0.2349, 0.2409, 0.6277, 0.0298, 0.6277, 0.1349, 0.5909, 0.1355, 0.5909, 0.03041, 0.6277, 0.1349, 0.6277, 0.2399, 0.5909, 0.2405, 0.5909, 0.1355, 0.6277, 0.2399, 0.625, 0.3452, 0.5882, 0.3459, 0.5909, 0.2405, 0.7109, 0.8715, 0.7431, 0.882, 0.7274, 0.9222, 0.6952, 0.9118, 0.6438, 0.3682, 0.6438, 0.4733, 0.601, 0.4738, 0.607, 0.3688, 0.6438, 0.4733, 0.6438, 0.5783, 0.607, 0.5789, 0.601, 0.4738, 0.6438, 0.5783, 0.6438, 0.6834, 0.607, 0.684, 0.607, 0.5789, 0.2781, 0.8714, 0.2391, 0.8714, 0.2391, 0.7663, 0.2797, 0.7663, 0.2797, 0.7663, 0.2391, 0.7663, 0.2607, 0.6612, 0.2829, 0.661, 0.2829, 0.661, 0.2607, 0.6612, 0.2606, 0.5561, 0.2794, 0.5561, 0.2794, 0.5561, 0.2606, 0.5561, 0.2391, 0.4511, 0.2759, 0.451, 0.2759, 0.451, 0.2391, 0.4511, 0.2389, 0.346, 0.278, 0.346, 0.278, 0.346, 0.2389, 0.346, 0.2349, 0.2409, 0.2774, 0.2409, 0.2774, 0.2409, 0.2349, 0.2409, 0.2349, 0.1358, 0.2774, 0.1358, 0.4706, 0.03061, 0.4689, 0.1357, 0.4265, 0.1358, 0.4319, 0.03065, 0.4689, 0.1357, 0.4728, 0.2408, 0.4266, 0.2421, 0.4265, 0.1358, 0.4728, 0.2408, 0.4714, 0.3459, 0.4322, 0.3459, 0.4266, 0.2421, 0.4714, 0.3459, 0.4709, 0.451, 0.4301, 0.451, 0.4322, 0.3459, 0.4709, 0.451, 0.471, 0.5561, 0.429, 0.5561, 0.4301, 0.451, 0.471, 0.5561, 0.473, 0.6612, 0.4289, 0.6612, 0.429, 0.5561, 0.473, 0.6612, 0.4718, 0.7663, 0.4328, 0.7663, 0.4289, 0.6612, 0.1622, 0.03158, 0.1983, 0.03233, 0.1592, 0.1376, 0.123, 0.1369, 0.123, 0.1369, 0.1592, 0.1376, 0.1593, 0.2557, 0.1232, 0.2765, 0.1232, 0.2765, 0.1593, 0.2557, 0.1995, 0.3507, 0.1628, 0.3688, 0.1628, 0.3688, 0.1995, 0.3507, 0.1894, 0.4521, 0.1512, 0.4525, 0.1512, 0.4525, 0.1894, 0.4521, 0.1894, 0.5571, 0.1516, 0.5575, 0.1516, 0.5575, 0.1894, 0.5571, 0.1898, 0.6621, 0.1651, 0.6609, 0.1651, 0.6609, 0.1898, 0.6621, 0.1993, 0.7672, 0.1664, 0.7661, 0.5878, 0.661, 0.5882, 0.7661, 0.5493, 0.7662, 0.5501, 0.6611, 0.5501, 0.6611, 0.5493, 0.7662, 0.5168, 0.7664, 0.5126, 0.6611, 0.5126, 0.6611, 0.5168, 0.7664, 0.4718, 0.7663, 0.473, 0.6612, 0.5867, 0.556, 0.5878, 0.661, 0.5501, 0.6611, 0.5481, 0.556, 0.5481, 0.556, 0.5501, 0.6611, 0.5126, 0.6611, 0.5099, 0.556, 0.5099, 0.556, 0.5126, 0.6611, 0.473, 0.6612, 0.471, 0.5561, 0.5882, 0.4509, 0.5867, 0.556, 0.5481, 0.556, 0.5488, 0.4509, 0.5488, 0.4509, 0.5481, 0.556, 0.5099, 0.556, 0.5056, 0.4509, 0.5056, 0.4509, 0.5099, 0.556, 0.471, 0.5561, 0.4709, 0.451, 0.5872, 0.3458, 0.5882, 0.4509, 0.5488, 0.4509, 0.5507, 0.3458, 0.5507, 0.3458, 0.5488, 0.4509, 0.5056, 0.4509, 0.5044, 0.3456, 0.5044, 0.3456, 0.5056, 0.4509, 0.4709, 0.451, 0.4714, 0.3459, 0.5674, 0.2407, 0.5872, 0.3458, 0.5507, 0.3458, 0.5492, 0.2407, 0.5492, 0.2407, 0.5507, 0.3458, 0.5044, 0.3456, 0.5095, 0.2408, 0.5095, 0.2408, 0.5044, 0.3456, 0.4714, 0.3459, 0.4728, 0.2408, 0.5673, 0.1356, 0.5674, 0.2407, 0.5492, 0.2407, 0.5449, 0.1356, 0.5449, 0.1356, 0.5492, 0.2407, 0.5095, 0.2408, 0.5142, 0.1356, 0.5142, 0.1356, 0.5095, 0.2408, 0.4728, 0.2408, 0.4689, 0.1357, 0.5867, 0.03046, 0.5673, 0.1356, 0.5449, 0.1356, 0.548, 0.03051, 0.548, 0.03051, 0.5449, 0.1356, 0.5142, 0.1356, 0.5093, 0.03056, 0.5093, 0.03056, 0.5142, 0.1356, 0.4689, 0.1357, 0.4706, 0.03061, 0.6277, 0.2399, 0.6277, 0.1349, 0.666, 0.1352, 0.666, 0.2402, 0.666, 0.2402, 0.666, 0.1352, 0.7043, 0.1355, 0.7043, 0.2406, 0.7043, 0.2406, 0.7043, 0.1355, 0.7427, 0.1358, 0.7427, 0.251, 0.625, 0.3452, 0.6277, 0.2399, 0.666, 0.2402, 0.6616, 0.3458, 0.6616, 0.3458, 0.666, 0.2402, 0.7043, 0.2406, 0.7043, 0.3456, 0.7043, 0.3456, 0.7043, 0.2406, 0.7427, 0.251, 0.7427, 0.3561, 0.6438, 0.3682, 0.625, 0.3452, 0.6616, 0.3458, 0.6664, 0.3907, 0.6664, 0.3907, 0.6616, 0.3458, 0.7043, 0.3456, 0.7042, 0.4507, 0.7042, 0.4507, 0.7043, 0.3456, 0.7427, 0.3561, 0.7298, 0.4509, 0.6438, 0.4733, 0.6438, 0.3682, 0.6664, 0.3907, 0.6664, 0.4958, 0.6664, 0.4958, 0.6664, 0.3907, 0.7042, 0.4507, 0.7043, 0.5557, 0.7043, 0.5557, 0.7042, 0.4507, 0.7298, 0.4509, 0.7316, 0.556, 0.6438, 0.5783, 0.6438, 0.4733, 0.6664, 0.4958, 0.6664, 0.6008, 0.6664, 0.6008, 0.6664, 0.4958, 0.7043, 0.5557, 0.7043, 0.6608, 0.7043, 0.6608, 0.7043, 0.5557, 0.7316, 0.556, 0.7427, 0.6611, 0.6438, 0.6834, 0.6438, 0.5783, 0.6664, 0.6008, 0.6664, 0.7059, 0.6664, 0.7059, 0.6664, 0.6008, 0.7043, 0.6608, 0.7043, 0.7658, 0.7043, 0.7658, 0.7043, 0.6608, 0.7427, 0.6611, 0.7427, 0.7662, 0.6438, 0.7884, 0.6438, 0.6834, 0.6664, 0.7059, 0.6664, 0.8109, 0.6664, 0.8109, 0.6664, 0.7059, 0.7043, 0.7658, 0.7043, 0.8709, 0.7043, 0.8709, 0.7043, 0.7658, 0.7427, 0.7662, 0.7427, 0.8712, 0.8108, 0.1128, 0.8108, 0.07172, 0.8506, 0.07172, 0.8506, 0.1128, 0.8506, 0.1128, 0.8506, 0.07172, 0.8905, 0.07172, 0.8905, 0.1128, 0.8905, 0.1128, 0.8905, 0.07172, 0.9304, 0.07172, 0.9304, 0.1128, 0.8108, 0.1538, 0.8108, 0.1128, 0.8506, 0.1128, 0.8506, 0.1538, 0.8506, 0.1538, 0.8506, 0.1128, 0.8905, 0.1128, 0.8905, 0.1538, 0.8905, 0.1538, 0.8905, 0.1128, 0.9304, 0.1128, 0.9304, 0.1538, 0.8108, 0.1949, 0.8108, 0.1538, 0.8506, 0.1538, 0.8506, 0.1949, 0.8506, 0.1949, 0.8506, 0.1538, 0.8905, 0.1538, 0.8905, 0.1949, 0.8905, 0.1949, 0.8905, 0.1538, 0.9304, 0.1538, 0.9304, 0.1949, 0.8607, 0.4201, 0.8208, 0.4205, 0.8215, 0.3794, 0.862, 0.3774, 0.862, 0.3774, 0.8215, 0.3794, 0.8218, 0.3383, 0.8606, 0.3384, 0.8606, 0.3384, 0.8218, 0.3383, 0.8215, 0.2973, 0.8621, 0.2993, 0.9004, 0.4205, 0.8607, 0.4201, 0.862, 0.3774, 0.9005, 0.3793, 0.9005, 0.3793, 0.862, 0.3774, 0.8606, 0.3384, 0.9004, 0.3384, 0.6271, 0.9851, 0.5882, 0.984, 0.5961, 0.9586, 0.62, 0.9229, 0.9401, 0.4205, 0.9004, 0.4205, 0.9005, 0.3793, 0.9401, 0.3794, 0.9401, 0.3794, 0.9005, 0.3793, 0.9004, 0.3384, 0.9401, 0.3384, 0.6661, 0.9851, 0.6271, 0.9851, 0.62, 0.9229, 0.6603, 0.9251, 0.6277, 0.1349, 0.6277, 0.0298, 0.666, 0.03013, 0.666, 0.1352, 0.666, 0.1352, 0.666, 0.03013, 0.7043, 0.03046, 0.7043, 0.1355, 0.7043, 0.1355, 0.7043, 0.03046, 0.7427, 0.03079, 0.7427, 0.1358, 0.8108, 0.0, 0.8506, 0.0, 0.8506, 0.03067, 0.8108, 0.03067, 0.8506, 0.0, 0.8905, 0.0, 0.8905, 0.03067, 0.8506, 0.03067, 0.8905, 0.0, 0.9304, 0.0, 0.9304, 0.03067, 0.8905, 0.03067, 0.9702, 0.2255, 0.9304, 0.2255, 0.9304, 0.1949, 0.9702, 0.1949, 0.9304, 0.2255, 0.8905, 0.2255, 0.8905, 0.1949, 0.9304, 0.1949, 0.8905, 0.2255, 0.8506, 0.2255, 0.8506, 0.1949, 0.8905, 0.1949, 0.4329, 0.8714, 0.4716, 0.8714, 0.4645, 0.9021, 0.4258, 0.9021, 0.4716, 0.8714, 0.5103, 0.8713, 0.5033, 0.902, 0.4645, 0.9021, 0.5103, 0.8713, 0.5491, 0.8713, 0.542, 0.902, 0.5033, 0.902, 0.6767, 0.8715, 0.6894, 0.8944, 0.6603, 0.9251, 0.6476, 0.9022, 0.6894, 0.8944, 0.6952, 0.9545, 0.6661, 0.9851, 0.6603, 0.9251, 0.9717, 0.3383, 0.9717, 0.3794, 0.9401, 0.3794, 0.9401, 0.3384, 0.8208, 0.4205, 0.781, 0.4205, 0.781, 0.3794, 0.8215, 0.3794, 0.8215, 0.3794, 0.781, 0.3794, 0.781, 0.3384, 0.8218, 0.3383, 0.8218, 0.3383, 0.781, 0.3384, 0.781, 0.2973, 0.8215, 0.2973, 0.5882, 0.7661, 0.5877, 0.8712, 0.5491, 0.8713, 0.5493, 0.7662, 0.5493, 0.7662, 0.5491, 0.8713, 0.5103, 0.8713, 0.5168, 0.7664, 0.5168, 0.7664, 0.5103, 0.8713, 0.4716, 0.8714, 0.4718, 0.7663, 0.8108, 0.07172, 0.8108, 0.03067, 0.8506, 0.03067, 0.8506, 0.07172, 0.8506, 0.07172, 0.8506, 0.03067, 0.8905, 0.03067, 0.8905, 0.07172, 0.8905, 0.07172, 0.8905, 0.03067, 0.9304, 0.03067, 0.9304, 0.07172])
me_cube_001.materials.append(mat_canyon_orangemat)
me_cube_001.use_remesh_preserve_volume = False
me_cube_001.use_remesh_preserve_attributes = False
me_cube_001.use_mirror_vertex_groups = False
me_cube_001.update()
arm_armature = bpy.data.armatures.new('Armature')  # bones are not reproduced

# ---- objects
ob_tig_tile_water = bpy.data.objects.new('tig_tile_water', arm_armature)
ob_ucx_tile_water = bpy.data.objects.new('UCX_tile_water', me_object_000)
ob_tile_water = bpy.data.objects.new('tile_water', me_object_1)
ob_wall = bpy.data.objects.new('Wall', me_cube_001)
ob_lamp = bpy.data.objects.new('Lamp', light_lamp)
ob_camera = bpy.data.objects.new('Camera', cam_camera)

# ---- transforms, parenting, visibility, modifiers, constraints
ob_tig_tile_water.location = (0.0, 1.684e-05, -196.9)
ob_tig_tile_water.scale = (9.507, 9.507, 2.563)
ob_tig_tile_water.lineart.crease_threshold = 0.0
ob_ucx_tile_water.location = (0.0, 1.684e-05, 0.0)
ob_ucx_tile_water.color = (0.8, 0.8, 0.8, 1.0)
ob_ucx_tile_water.lineart.crease_threshold = 0.0
ob_tile_water.location = (0.0, 1.684e-05, 0.0)
ob_tile_water.color = (0.8, 0.8, 0.8, 1.0)
ob_tile_water.lineart.crease_threshold = 0.0
_vg = ob_tile_water.vertex_groups.new(name='Base')
_vg.add([0, 1, 2, 3, 4, 5, 6, 7, 8, 9, 10, 11, 12], 1.0, 'REPLACE')
_vg = ob_tile_water.vertex_groups.new(name='LightWave01')
_vg.add([13, 14, 15, 16, 17, 18, 19, 20], 1.0, 'REPLACE')
_vg = ob_tile_water.vertex_groups.new(name='LightWave02')
_vg.add([21, 22, 23, 24, 25, 26, 27, 28], 1.0, 'REPLACE')
_vg = ob_tile_water.vertex_groups.new(name='LightWave03')
_vg.add([29, 30, 31, 32, 33, 34, 35, 36], 1.0, 'REPLACE')
_vg = ob_tile_water.vertex_groups.new(name='DeepWaves')
_m = ob_tile_water.modifiers.new('Armature', 'ARMATURE')
_m.object = ob_tig_tile_water
ob_wall.location = (0.0, 0.0, 0.0)
ob_wall.hide_viewport = True
ob_wall.lineart.crease_threshold = 0.0
ob_lamp.location = (4.076, 1.005, 5.904)
ob_lamp.rotation_euler = (0.6503, 0.05522, 1.866)
ob_lamp.lock_rotations_4d = False
ob_lamp.empty_display_type = 'ARROWS'
ob_lamp.color = (0.0, 0.0, 0.0, 0.0)
ob_lamp.lineart.crease_threshold = 0.0
ob_camera.location = (7.481, -6.508, 5.344)
ob_camera.rotation_euler = (1.109, 0.0, 0.8149)
ob_camera.lock_rotations_4d = False
ob_camera.empty_display_type = 'ARROWS'
ob_camera.color = (0.0, 0.0, 0.0, 0.0)
ob_camera.display_type = 'WIRE'
ob_camera.lineart.crease_threshold = 0.0

# ---- collection membership
col_collection_1.objects.link(ob_tig_tile_water)
col_collection_1.objects.link(ob_ucx_tile_water)
col_collection_1.objects.link(ob_tile_water)
col_collection_1.objects.link(ob_wall)
col_collection_1.objects.link(ob_lamp)
col_collection_1.objects.link(ob_camera)

# ---- scene / render settings (as saved in the file)
scene.camera = ob_camera
scene.frame_start = 1; scene.frame_end = 250; scene.frame_set(1)
scene.render.engine = 'BLENDER_EEVEE_NEXT'
scene.render.resolution_percentage = 50
scene.render.fps = 25
scene.render.dither_intensity = 0.0
scene.cycles.use_denoising = False
scene.cycles.samples = 128
scene.cycles.sampling_pattern = 'TABULATED_SOBOL'
scene.cycles.light_sampling_threshold = 0.0
scene.cycles.use_adaptive_sampling = False
scene.cycles.use_light_tree = False
scene.cycles.blur_glossy = 0.0
scene.cycles.sample_clamp_indirect = 0.0
scene.view_settings.view_transform = 'Standard'
scene.unit_settings.scale_length = 0.01
bpy.context.view_layer.update()
